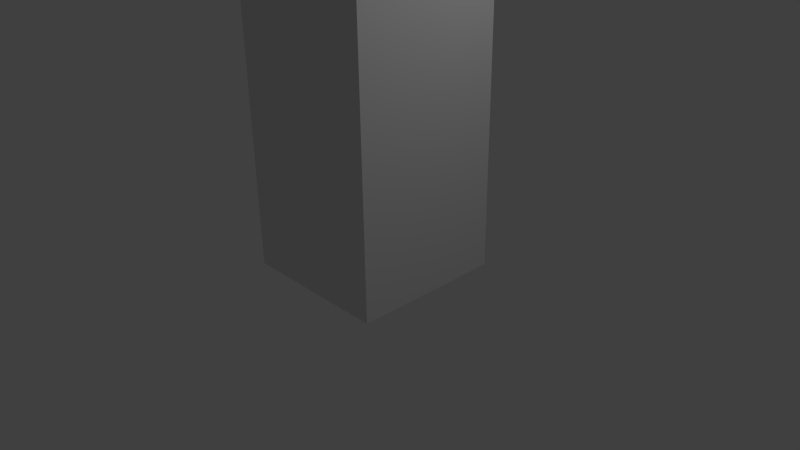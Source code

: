 # Source: House_1.blend  (saved by Blender 2.76.0; exported with 4.5.12 LTS)
import bpy
from mathutils import Matrix  # noqa: F401  (used for matrix-valued properties, if any)

bpy.ops.wm.read_factory_settings(use_empty=True)
scene = bpy.context.scene
scene.name = 'Scene'

# ---- collections
col_collection_1 = bpy.data.collections.new('Collection 1'); scene.collection.children.link(col_collection_1)

# ---- materials (node trees are filled in below, after node groups)
mat_material = bpy.data.materials.new('Material')
mat_material.alpha_threshold = 0.0
mat_material.use_transparent_shadow = False
mat_material.roughness = 0.5
mat_material.line_color = (0.0, 0.0, 0.0, 1.0)

# ---- material node trees

# ---- world
world_world = bpy.data.worlds.new('World'); scene.world = world_world
world_world.color = (0.05088, 0.05088, 0.05088)
world_world.use_sun_shadow = False
world_world.sun_shadow_jitter_overblur = 0.0
world_world.cycles.sampling_method = 'MANUAL'
world_world.cycles.sample_map_resolution = 256

# ---- cameras
cam_camera = bpy.data.cameras.new('Camera')
cam_camera.clip_end = 100.0
cam_camera.lens = 35.0
cam_camera.sensor_width = 32.0
cam_camera.sensor_height = 18.0
cam_camera.ortho_scale = 7.314
cam_camera.dof.focus_distance = 0.0
cam_camera.dof.aperture_fstop = 128.0

# ---- lights
light_lamp = bpy.data.lights.new('Lamp', 'POINT')
light_lamp.transmission_factor = 0.0
light_lamp.cutoff_distance = 30.0
light_lamp.energy = 100.0
light_lamp.shadow_buffer_clip_start = 1.001
light_lamp.shadow_soft_size = 0.1
light_lamp.shadow_maximum_resolution = 0.006
light_lamp.use_absolute_resolution = True
light_lamp.cycles.use_multiple_importance_sampling = False

# ---- meshes
me_cube = bpy.data.meshes.new('Cube')
me_cube.from_pydata([(1.0, 1.0, -1.0), (1.0, -1.0, -1.0), (-1.0, -1.0, -1.0), (-1.0, 1.0, -1.0), (1.0, 1.0, 1.0), (1.0, -1.0, 1.0), (-1.0, -1.0, 1.0), (-1.0, 1.0, 1.0), (0.7223, 0.7223, 1.0), (0.7223, -0.7223, 1.0), (-0.7223, 0.7223, 1.0), (-0.7223, -0.7223, 1.0), (0.7223, 0.7223, 1.775), (0.7223, -0.7223, 1.775), (-0.7223, 0.7223, 1.775), (-0.7223, -0.7223, 1.775), (0.4393, 0.4393, 1.775), (0.4393, -0.4393, 1.775), (-0.4393, 0.4393, 1.775), (-0.4393, -0.4393, 1.775), (0.4393, 0.4393, 2.333), (0.4393, -0.4393, 2.333), (-0.4393, 0.4393, 2.333), (-0.4393, -0.4393, 2.333), (0.2775, 0.2775, 2.333), (0.2775, -0.2775, 2.333), (-0.2775, 0.2775, 2.333), (-0.2775, -0.2775, 2.333), (0.08035, 0.08035, 2.609), (0.08035, -0.08035, 2.609), (-0.08035, 0.08035, 2.609), (-0.08035, -0.08035, 2.609)], [], [(0, 1, 2, 3), (6, 5, 9, 11), (0, 4, 5, 1), (1, 5, 6, 2), (2, 6, 7, 3), (4, 0, 3, 7), (9, 8, 12, 13), (5, 4, 8, 9), (7, 6, 11, 10), (4, 7, 10, 8), (14, 15, 19, 18), (10, 11, 15, 14), (8, 10, 14, 12), (11, 9, 13, 15), (19, 17, 21, 23), (12, 14, 18, 16), (15, 13, 17, 19), (13, 12, 16, 17), (22, 23, 27, 26), (17, 16, 20, 21), (18, 19, 23, 22), (16, 18, 22, 20), (24, 26, 30, 28), (20, 22, 26, 24), (23, 21, 25, 27), (21, 20, 24, 25), (28, 30, 31, 29), (27, 25, 29, 31), (25, 24, 28, 29), (26, 27, 31, 30)])
me_cube.materials.append(mat_material)
me_cube.use_remesh_preserve_volume = False
me_cube.use_remesh_preserve_attributes = False
me_cube.use_mirror_vertex_groups = False
me_cube.update()

# ---- objects
ob_cube = bpy.data.objects.new('Cube', me_cube)
ob_lamp = bpy.data.objects.new('Lamp', light_lamp)
ob_camera = bpy.data.objects.new('Camera', cam_camera)

# ---- transforms, parenting, visibility, modifiers, constraints
ob_cube.location = (0.0, 0.0, 2.072)
ob_cube.scale = (1.008, 1.008, 2.212)
ob_cube.lock_rotations_4d = False
ob_cube.empty_display_type = 'ARROWS'
ob_cube.lineart.crease_threshold = 0.0
ob_lamp.location = (4.076, 1.005, 5.904)
ob_lamp.rotation_euler = (0.6503, 0.05522, 1.866)
ob_lamp.lock_rotations_4d = False
ob_lamp.empty_display_type = 'ARROWS'
ob_lamp.color = (0.0, 0.0, 0.0, 0.0)
ob_lamp.lineart.crease_threshold = 0.0
ob_camera.location = (7.481, -6.508, 5.344)
ob_camera.rotation_euler = (1.109, 0.01082, 0.8149)
ob_camera.lock_rotations_4d = False
ob_camera.empty_display_type = 'ARROWS'
ob_camera.color = (0.0, 0.0, 0.0, 0.0)
ob_camera.display_type = 'WIRE'
ob_camera.lineart.crease_threshold = 0.0

# ---- collection membership
col_collection_1.objects.link(ob_cube)
col_collection_1.objects.link(ob_lamp)
col_collection_1.objects.link(ob_camera)

# ---- scene / render settings (as saved in the file)
scene.camera = ob_camera
scene.frame_start = 1; scene.frame_end = 250; scene.frame_set(1)
scene.render.engine = 'BLENDER_EEVEE_NEXT'
scene.render.resolution_percentage = 50
scene.render.dither_intensity = 0.0
scene.cycles.use_denoising = False
scene.cycles.samples = 10
scene.cycles.sampling_pattern = 'TABULATED_SOBOL'
scene.cycles.light_sampling_threshold = 0.0
scene.cycles.use_adaptive_sampling = False
scene.cycles.use_light_tree = False
scene.cycles.blur_glossy = 0.0
scene.cycles.pixel_filter_type = 'GAUSSIAN'
scene.cycles.sample_clamp_indirect = 0.0
scene.view_settings.view_transform = 'Standard'
bpy.context.view_layer.update()

